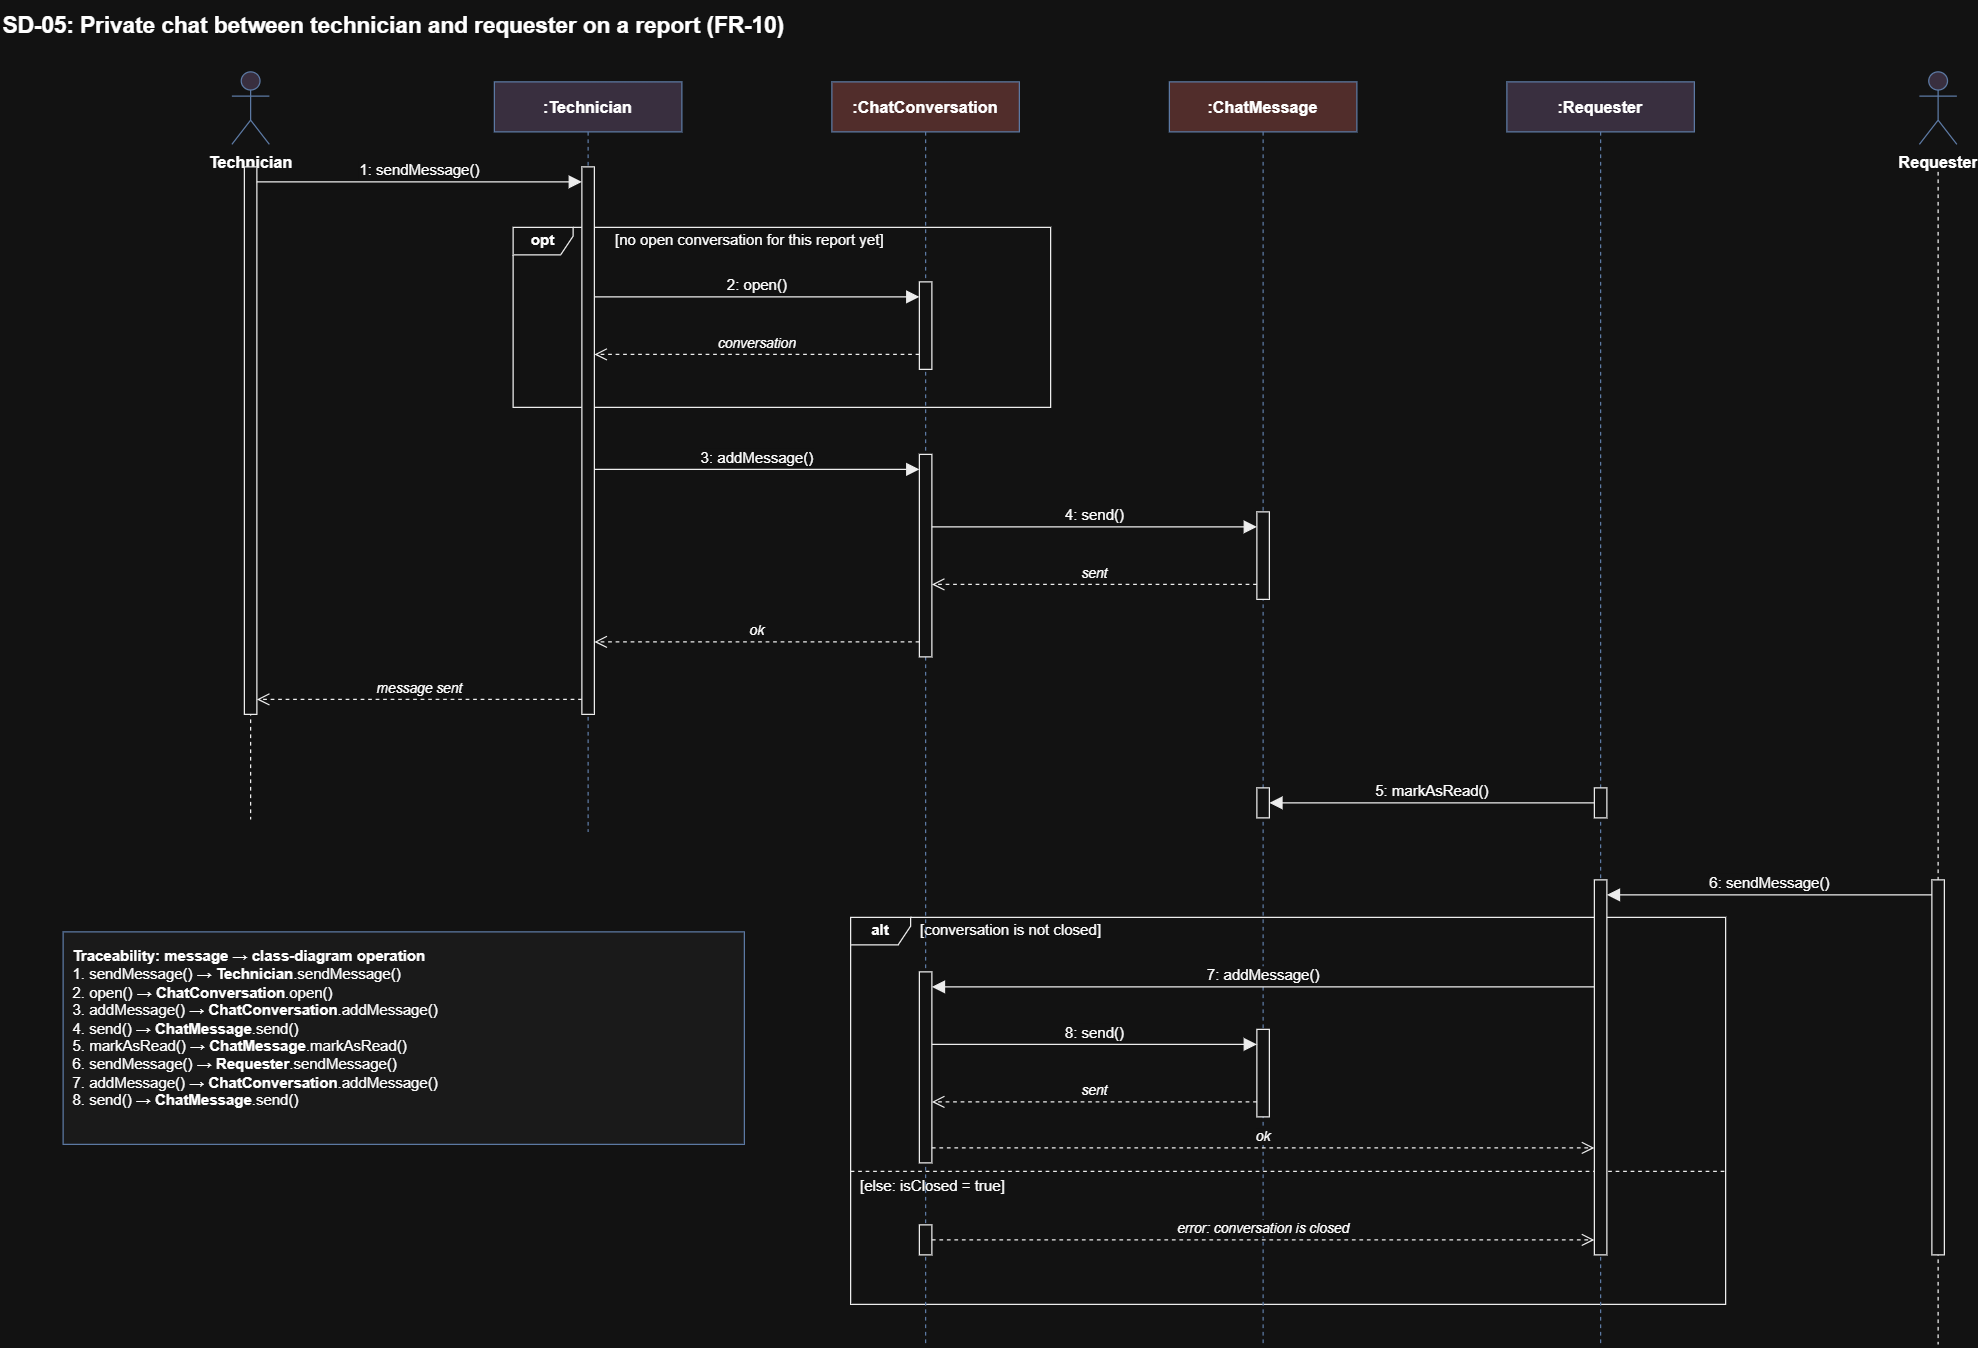

The diagram above was exported from draw.io. Its source (the exported page's mxGraphModel, read from the mxfile embedded in the PNG):
<mxGraphModel dx="1741" dy="981" grid="1" gridSize="10" guides="1" tooltips="1" connect="1" arrows="1" fold="1" page="1" pageScale="1" pageWidth="1880" pageHeight="1294" math="0" shadow="0">
  <root>
    <mxCell id="0" />
    <mxCell id="1" parent="0" />
    <mxCell id="SD-05-1" parent="1" style="text;html=1;align=left;verticalAlign=middle;fontSize=18;fontStyle=1;" value="SD-05: Private chat between technician and requester on a report (FR-10)" vertex="1">
      <mxGeometry height="40" width="1100" x="30" y="15" as="geometry" />
    </mxCell>
    <mxCell id="SD-05-2" parent="1" style="shape=umlFrame;whiteSpace=wrap;html=1;pointerEvents=0;width=48;height=22;fillColor=none;strokeColor=#000000;fontStyle=1;fontSize=12;" value="opt" vertex="1">
      <mxGeometry height="144" width="430" x="440" y="196.39999999999998" as="geometry" />
    </mxCell>
    <mxCell id="SD-05-3" parent="1" style="text;html=1;align=left;verticalAlign=middle;fontSize=12;" value="[no open conversation for this report yet]" vertex="1">
      <mxGeometry height="22" width="290" x="520" y="196.4" as="geometry" />
    </mxCell>
    <mxCell id="SD-05-4" parent="1" style="shape=umlFrame;whiteSpace=wrap;html=1;pointerEvents=0;width=48;height=22;fillColor=none;strokeColor=#000000;fontStyle=1;fontSize=12;" value="alt" vertex="1">
      <mxGeometry height="309.6" width="700" x="710" y="748.4" as="geometry" />
    </mxCell>
    <mxCell id="SD-05-5" parent="1" style="text;html=1;align=left;verticalAlign=middle;fontSize=12;" value="[conversation is not closed]" vertex="1">
      <mxGeometry height="22" width="640" x="764" y="748.4" as="geometry" />
    </mxCell>
    <mxCell id="SD-05-6" edge="1" parent="1" style="endArrow=none;dashed=1;html=1;strokeColor=#000000;" value="">
      <mxGeometry relative="1" as="geometry">
        <mxPoint x="710" y="951.6" as="sourcePoint" />
        <mxPoint x="1410" y="951.6" as="targetPoint" />
      </mxGeometry>
    </mxCell>
    <mxCell id="SD-05-7" parent="1" style="text;html=1;align=left;verticalAlign=middle;fontSize=12;" value="[else: isClosed = true]" vertex="1">
      <mxGeometry height="22" width="688" x="716" y="952.6" as="geometry" />
    </mxCell>
    <mxCell id="SD-05-8" parent="1" style="shape=umlActor;verticalLabelPosition=bottom;verticalAlign=top;html=1;outlineConnect=0;fontStyle=1;fontSize=13;fillColor=#e1d5e7;strokeColor=#6c8ebf;" value="Technician" vertex="1">
      <mxGeometry height="58" width="30" x="215" y="72" as="geometry" />
    </mxCell>
    <mxCell id="SD-05-9" edge="1" parent="1" style="endArrow=none;dashed=1;html=1;strokeColor=#000000;" value="">
      <mxGeometry relative="1" as="geometry">
        <mxPoint x="230" y="152" as="sourcePoint" />
        <mxPoint x="230" y="670" as="targetPoint" />
      </mxGeometry>
    </mxCell>
    <mxCell id="SD-05-10" parent="1" style="shape=umlLifeline;perimeter=lifelinePerimeter;whiteSpace=wrap;html=1;container=0;dropTarget=0;collapsible=0;recursiveResize=0;outlineConnect=0;portConstraint=eastwest;fillColor=#e1d5e7;strokeColor=#6c8ebf;fontStyle=1;fontSize=13;size=40;" value=":Technician" vertex="1">
      <mxGeometry height="600" width="150" x="425" y="80" as="geometry" />
    </mxCell>
    <mxCell id="SD-05-11" parent="1" style="shape=umlLifeline;perimeter=lifelinePerimeter;whiteSpace=wrap;html=1;container=0;dropTarget=0;collapsible=0;recursiveResize=0;outlineConnect=0;portConstraint=eastwest;fillColor=#f8cecc;strokeColor=#6c8ebf;fontStyle=1;fontSize=13;size=40;" value=":ChatConversation" vertex="1">
      <mxGeometry height="1010" width="150" x="695" y="80" as="geometry" />
    </mxCell>
    <mxCell id="SD-05-12" parent="1" style="shape=umlLifeline;perimeter=lifelinePerimeter;whiteSpace=wrap;html=1;container=0;dropTarget=0;collapsible=0;recursiveResize=0;outlineConnect=0;portConstraint=eastwest;fillColor=#f8cecc;strokeColor=#6c8ebf;fontStyle=1;fontSize=13;size=40;" value=":ChatMessage" vertex="1">
      <mxGeometry height="1010" width="150" x="965" y="80" as="geometry" />
    </mxCell>
    <mxCell id="SD-05-13" parent="1" style="shape=umlLifeline;perimeter=lifelinePerimeter;whiteSpace=wrap;html=1;container=0;dropTarget=0;collapsible=0;recursiveResize=0;outlineConnect=0;portConstraint=eastwest;fillColor=#e1d5e7;strokeColor=#6c8ebf;fontStyle=1;fontSize=13;size=40;" value=":Requester" vertex="1">
      <mxGeometry height="1010" width="150" x="1235" y="80" as="geometry" />
    </mxCell>
    <mxCell id="SD-05-14" parent="1" style="shape=umlActor;verticalLabelPosition=bottom;verticalAlign=top;html=1;outlineConnect=0;fontStyle=1;fontSize=13;fillColor=#e1d5e7;strokeColor=#6c8ebf;" value="Requester" vertex="1">
      <mxGeometry height="58" width="30" x="1565" y="72" as="geometry" />
    </mxCell>
    <mxCell id="SD-05-15" edge="1" parent="1" style="endArrow=none;dashed=1;html=1;strokeColor=#000000;" value="">
      <mxGeometry relative="1" as="geometry">
        <mxPoint x="1580" y="152" as="sourcePoint" />
        <mxPoint x="1580" y="1090" as="targetPoint" />
      </mxGeometry>
    </mxCell>
    <mxCell id="SD-05-16" parent="1" style="html=1;points=[];outlineConnect=0;fillColor=#ffffff;strokeColor=#000000;" value="" vertex="1">
      <mxGeometry height="438" width="10" x="225" y="148" as="geometry" />
    </mxCell>
    <mxCell id="SD-05-17" parent="1" style="html=1;points=[];outlineConnect=0;fillColor=#ffffff;strokeColor=#000000;" value="" vertex="1">
      <mxGeometry height="438" width="10" x="495" y="148" as="geometry" />
    </mxCell>
    <mxCell id="SD-05-18" parent="1" style="html=1;points=[];outlineConnect=0;fillColor=#ffffff;strokeColor=#000000;" value="" vertex="1">
      <mxGeometry height="70" width="10" x="765" y="240" as="geometry" />
    </mxCell>
    <mxCell id="SD-05-19" parent="1" style="html=1;points=[];outlineConnect=0;fillColor=#ffffff;strokeColor=#000000;" value="" vertex="1">
      <mxGeometry height="162" width="10" x="765" y="378" as="geometry" />
    </mxCell>
    <mxCell id="SD-05-20" parent="1" style="html=1;points=[];outlineConnect=0;fillColor=#ffffff;strokeColor=#000000;" value="" vertex="1">
      <mxGeometry height="70" width="10" x="1035" y="424" as="geometry" />
    </mxCell>
    <mxCell id="SD-05-21" parent="1" style="html=1;points=[];outlineConnect=0;fillColor=#ffffff;strokeColor=#000000;" value="" vertex="1">
      <mxGeometry height="24" width="10" x="1035" y="644.8" as="geometry" />
    </mxCell>
    <mxCell id="SD-05-22" parent="1" style="html=1;points=[];outlineConnect=0;fillColor=#ffffff;strokeColor=#000000;" value="" vertex="1">
      <mxGeometry height="24" width="10" x="1305" y="644.8" as="geometry" />
    </mxCell>
    <mxCell id="SD-05-23" parent="1" style="html=1;points=[];outlineConnect=0;fillColor=#ffffff;strokeColor=#000000;" value="" vertex="1">
      <mxGeometry height="300" width="10" x="1305" y="718.4" as="geometry" />
    </mxCell>
    <mxCell id="SD-05-24" parent="1" style="html=1;points=[];outlineConnect=0;fillColor=#ffffff;strokeColor=#000000;" value="" vertex="1">
      <mxGeometry height="300" width="10" x="1575" y="718.4" as="geometry" />
    </mxCell>
    <mxCell id="SD-05-25" parent="1" style="html=1;points=[];outlineConnect=0;fillColor=#ffffff;strokeColor=#000000;" value="" vertex="1">
      <mxGeometry height="152.80000000000007" width="10" x="765" y="792" as="geometry" />
    </mxCell>
    <mxCell id="SD-05-26" parent="1" style="html=1;points=[];outlineConnect=0;fillColor=#ffffff;strokeColor=#000000;" value="" vertex="1">
      <mxGeometry height="70" width="10" x="1035" y="838" as="geometry" />
    </mxCell>
    <mxCell id="SD-05-27" parent="1" style="html=1;points=[];outlineConnect=0;fillColor=#ffffff;strokeColor=#000000;" value="" vertex="1">
      <mxGeometry height="24" width="10" x="765" y="994.4" as="geometry" />
    </mxCell>
    <mxCell id="SD-05-28" edge="1" parent="1" style="html=1;verticalAlign=bottom;endArrow=block;endSize=8;endFill=1;rounded=0;strokeColor=#000000;fontSize=12;" value="1: sendMessage()">
      <mxGeometry relative="1" as="geometry">
        <mxPoint x="235" y="160" as="sourcePoint" />
        <mxPoint x="495" y="160" as="targetPoint" />
      </mxGeometry>
    </mxCell>
    <mxCell id="SD-05-29" edge="1" parent="1" style="html=1;verticalAlign=bottom;endArrow=block;endSize=8;endFill=1;rounded=0;strokeColor=#000000;fontSize=12;" value="2: open()">
      <mxGeometry relative="1" as="geometry">
        <mxPoint x="505" y="252" as="sourcePoint" />
        <mxPoint x="765" y="252" as="targetPoint" />
      </mxGeometry>
    </mxCell>
    <mxCell id="SD-05-30" edge="1" parent="1" style="html=1;verticalAlign=bottom;endArrow=open;endSize=8;dashed=1;rounded=0;strokeColor=#000000;fontSize=11;fontStyle=2;" value="conversation">
      <mxGeometry relative="1" as="geometry">
        <mxPoint x="765" y="298" as="sourcePoint" />
        <mxPoint x="505" y="298" as="targetPoint" />
      </mxGeometry>
    </mxCell>
    <mxCell id="SD-05-31" edge="1" parent="1" style="html=1;verticalAlign=bottom;endArrow=block;endSize=8;endFill=1;rounded=0;strokeColor=#000000;fontSize=12;" value="3: addMessage()">
      <mxGeometry relative="1" as="geometry">
        <mxPoint x="505" y="390" as="sourcePoint" />
        <mxPoint x="765" y="390" as="targetPoint" />
      </mxGeometry>
    </mxCell>
    <mxCell id="SD-05-32" edge="1" parent="1" style="html=1;verticalAlign=bottom;endArrow=block;endSize=8;endFill=1;rounded=0;strokeColor=#000000;fontSize=12;" value="4: send()">
      <mxGeometry relative="1" as="geometry">
        <mxPoint x="775" y="436" as="sourcePoint" />
        <mxPoint x="1035" y="436" as="targetPoint" />
      </mxGeometry>
    </mxCell>
    <mxCell id="SD-05-33" edge="1" parent="1" style="html=1;verticalAlign=bottom;endArrow=open;endSize=8;dashed=1;rounded=0;strokeColor=#000000;fontSize=11;fontStyle=2;" value="sent">
      <mxGeometry relative="1" as="geometry">
        <mxPoint x="1035" y="482" as="sourcePoint" />
        <mxPoint x="775" y="482" as="targetPoint" />
      </mxGeometry>
    </mxCell>
    <mxCell id="SD-05-34" edge="1" parent="1" style="html=1;verticalAlign=bottom;endArrow=open;endSize=8;dashed=1;rounded=0;strokeColor=#000000;fontSize=11;fontStyle=2;" value="ok">
      <mxGeometry relative="1" as="geometry">
        <mxPoint x="765" y="528" as="sourcePoint" />
        <mxPoint x="505" y="528" as="targetPoint" />
      </mxGeometry>
    </mxCell>
    <mxCell id="SD-05-35" edge="1" parent="1" style="html=1;verticalAlign=bottom;endArrow=open;endSize=8;dashed=1;rounded=0;strokeColor=#000000;fontSize=11;fontStyle=2;" value="message sent">
      <mxGeometry relative="1" as="geometry">
        <mxPoint x="495" y="574" as="sourcePoint" />
        <mxPoint x="235" y="574" as="targetPoint" />
      </mxGeometry>
    </mxCell>
    <mxCell id="SD-05-36" edge="1" parent="1" style="html=1;verticalAlign=bottom;endArrow=block;endSize=8;endFill=1;rounded=0;strokeColor=#000000;fontSize=12;" value="5: markAsRead()">
      <mxGeometry relative="1" as="geometry">
        <mxPoint x="1305" y="656.8" as="sourcePoint" />
        <mxPoint x="1045" y="656.8" as="targetPoint" />
      </mxGeometry>
    </mxCell>
    <mxCell id="SD-05-37" edge="1" parent="1" style="html=1;verticalAlign=bottom;endArrow=block;endSize=8;endFill=1;rounded=0;strokeColor=#000000;fontSize=12;" value="6: sendMessage()">
      <mxGeometry relative="1" as="geometry">
        <mxPoint x="1575" y="730.4" as="sourcePoint" />
        <mxPoint x="1315" y="730.4" as="targetPoint" />
      </mxGeometry>
    </mxCell>
    <mxCell id="SD-05-38" edge="1" parent="1" style="html=1;verticalAlign=bottom;endArrow=block;endSize=8;endFill=1;rounded=0;strokeColor=#000000;fontSize=12;" value="7: addMessage()">
      <mxGeometry relative="1" as="geometry">
        <mxPoint x="1305" y="804" as="sourcePoint" />
        <mxPoint x="775" y="804" as="targetPoint" />
      </mxGeometry>
    </mxCell>
    <mxCell id="SD-05-39" edge="1" parent="1" style="html=1;verticalAlign=bottom;endArrow=block;endSize=8;endFill=1;rounded=0;strokeColor=#000000;fontSize=12;" value="8: send()">
      <mxGeometry relative="1" as="geometry">
        <mxPoint x="775" y="850" as="sourcePoint" />
        <mxPoint x="1035" y="850" as="targetPoint" />
      </mxGeometry>
    </mxCell>
    <mxCell id="SD-05-40" edge="1" parent="1" style="html=1;verticalAlign=bottom;endArrow=open;endSize=8;dashed=1;rounded=0;strokeColor=#000000;fontSize=11;fontStyle=2;" value="sent">
      <mxGeometry relative="1" as="geometry">
        <mxPoint x="1035" y="896" as="sourcePoint" />
        <mxPoint x="775" y="896" as="targetPoint" />
      </mxGeometry>
    </mxCell>
    <mxCell id="SD-05-41" edge="1" parent="1" style="html=1;verticalAlign=bottom;endArrow=open;endSize=8;dashed=1;rounded=0;strokeColor=#000000;fontSize=11;fontStyle=2;" value="ok">
      <mxGeometry relative="1" as="geometry">
        <mxPoint x="775" y="932.8000000000001" as="sourcePoint" />
        <mxPoint x="1305" y="932.8000000000001" as="targetPoint" />
      </mxGeometry>
    </mxCell>
    <mxCell id="SD-05-42" edge="1" parent="1" style="html=1;verticalAlign=bottom;endArrow=open;endSize=8;dashed=1;rounded=0;strokeColor=#000000;fontSize=11;fontStyle=2;" value="error: conversation is closed">
      <mxGeometry relative="1" as="geometry">
        <mxPoint x="775" y="1006.4" as="sourcePoint" />
        <mxPoint x="1305" y="1006.4" as="targetPoint" />
      </mxGeometry>
    </mxCell>
    <mxCell id="SD-05-43" parent="1" style="text;html=1;align=left;verticalAlign=top;whiteSpace=wrap;fontSize=12;strokeColor=#6c8ebf;fillColor=#f5f5f5;spacing=8;" value="&lt;b&gt;Traceability: message &amp;rarr; class-diagram operation&lt;/b&gt;&lt;br&gt;1. sendMessage() &amp;rarr; &lt;b&gt;Technician&lt;/b&gt;.sendMessage()&lt;br&gt;2. open() &amp;rarr; &lt;b&gt;ChatConversation&lt;/b&gt;.open()&lt;br&gt;3. addMessage() &amp;rarr; &lt;b&gt;ChatConversation&lt;/b&gt;.addMessage()&lt;br&gt;4. send() &amp;rarr; &lt;b&gt;ChatMessage&lt;/b&gt;.send()&lt;br&gt;5. markAsRead() &amp;rarr; &lt;b&gt;ChatMessage&lt;/b&gt;.markAsRead()&lt;br&gt;6. sendMessage() &amp;rarr; &lt;b&gt;Requester&lt;/b&gt;.sendMessage()&lt;br&gt;7. addMessage() &amp;rarr; &lt;b&gt;ChatConversation&lt;/b&gt;.addMessage()&lt;br&gt;8. send() &amp;rarr; &lt;b&gt;ChatMessage&lt;/b&gt;.send()" vertex="1">
      <mxGeometry height="170" width="545" x="80" y="760" as="geometry" />
    </mxCell>
  </root>
</mxGraphModel>